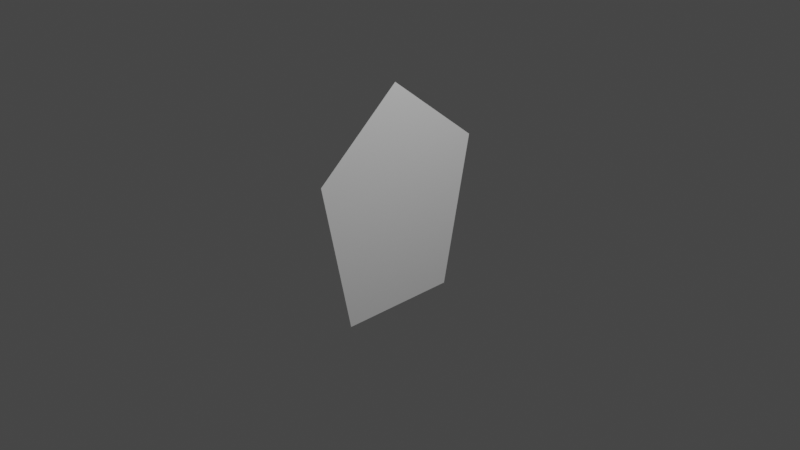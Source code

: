 # Source: Ngons.blend  (saved by Blender 2.93.21; exported with 4.5.12 LTS)
import bpy
from mathutils import Matrix  # noqa: F401  (used for matrix-valued properties, if any)

bpy.ops.wm.read_factory_settings(use_empty=True)
scene = bpy.context.scene
scene.name = 'Scene'

# ---- collections
col_collection = bpy.data.collections.new('Collection'); scene.collection.children.link(col_collection)

# ---- world
world_world = bpy.data.worlds.new('World'); scene.world = world_world
world_world.use_nodes = True; world_world.node_tree.nodes.clear()
_N = world_world.node_tree.nodes; _L = world_world.node_tree.links
n0 = _N.new('ShaderNodeOutputWorld'); n0.name = 'World Output'; n0.location = (300, 300)
n1 = _N.new('ShaderNodeBackground'); n1.name = 'Background'; n1.location = (10, 300)
n1.inputs[0].default_value = (0.05088, 0.05088, 0.05088, 1.0)
_L.new(n1.outputs[0], n0.inputs[0])
n0.is_active_output = True
world_world.color = (0.05088, 0.05088, 0.05088)
world_world.use_sun_shadow = False
world_world.sun_shadow_jitter_overblur = 0.0

# ---- cameras
cam_camera = bpy.data.cameras.new('Camera')
cam_camera.clip_end = 100.0
cam_camera.ortho_scale = 7.314

# ---- lights
light_light = bpy.data.lights.new('Light', 'POINT')
light_light.transmission_factor = 0.0
light_light.energy = 1000.0
light_light.shadow_soft_size = 0.1
light_light.shadow_maximum_resolution = 0.006
light_light.use_absolute_resolution = True

# ---- meshes
me_plane = bpy.data.meshes.new('Plane')
me_plane.from_pydata([(-0.6505, -1.0, -2.639e-08), (1.0, -0.6697, 0.0), (-0.6505, 1.0, -2.639e-08), (1.0, 0.6697, 0.0), (-1.468, -0.05197, 2.792e-08)], [], [(1, 0, 4, 2, 3)])
_uv = me_plane.uv_layers.new(name='UVMap')
_uv.uv.foreach_set('vector', [0.0, 0.0, 0.0, 0.0, 0.0, 0.0, 0.0, 0.0, 0.0, 0.0])
me_plane.use_remesh_fix_poles = True
me_plane.use_remesh_preserve_attributes = False
me_plane.update()

# ---- objects
ob_light = bpy.data.objects.new('Light', light_light)
ob_camera = bpy.data.objects.new('Camera', cam_camera)
ob_pentagon = bpy.data.objects.new('Pentagon', me_plane)

# ---- transforms, parenting, visibility, modifiers, constraints
ob_light.location = (4.076, 1.005, 5.904)
ob_light.rotation_euler = (0.6503, 0.05522, 1.866)
ob_light.lock_rotations_4d = False
ob_light.empty_display_type = 'ARROWS'
ob_light.color = (0.0, 0.0, 0.0, 0.0)
ob_light.lineart.crease_threshold = 0.0
ob_camera.location = (7.359, -6.926, 4.958)
ob_camera.rotation_euler = (1.109, 0.0, 0.8149)
ob_camera.lock_rotations_4d = False
ob_camera.empty_display_type = 'ARROWS'
ob_camera.color = (0.0, 0.0, 0.0, 0.0)
ob_camera.display_type = 'WIRE'
ob_camera.lineart.crease_threshold = 0.0
ob_pentagon.location = (0.0, 0.0, 0.0)
ob_pentagon.rotation_euler = (-0.0, 1.571, 0.0)

# ---- collection membership
col_collection.objects.link(ob_light)
col_collection.objects.link(ob_camera)
col_collection.objects.link(ob_pentagon)

# ---- scene / render settings (as saved in the file)
scene.camera = ob_camera
scene.frame_start = 1; scene.frame_end = 250; scene.frame_set(1)
scene.render.engine = 'BLENDER_EEVEE_NEXT'
scene.cycles.use_denoising = False
scene.cycles.samples = 128
scene.cycles.sampling_pattern = 'TABULATED_SOBOL'
scene.cycles.use_adaptive_sampling = False
scene.cycles.use_light_tree = False
scene.view_settings.view_transform = 'Filmic'
bpy.context.view_layer.update()

